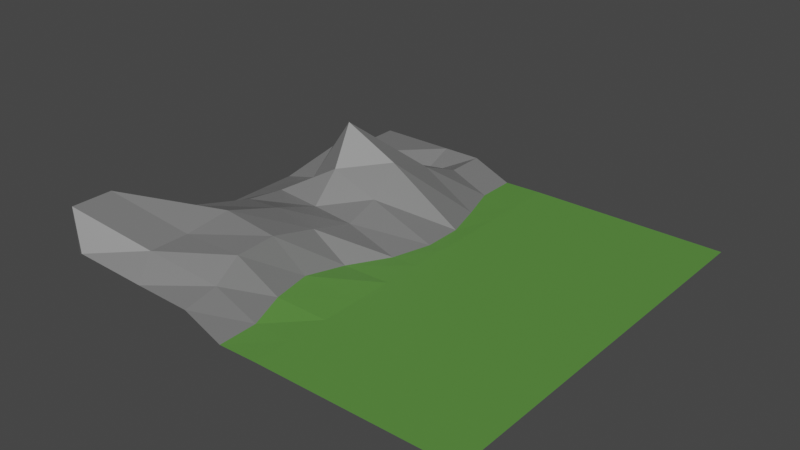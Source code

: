 # Source: overworld-prototype.blend  (saved by Blender 3.0.42; exported with 4.5.12 LTS)
import bpy
from mathutils import Matrix  # noqa: F401  (used for matrix-valued properties, if any)

bpy.ops.wm.read_factory_settings(use_empty=True)
scene = bpy.context.scene
scene.name = 'Scene'

# ---- collections
col_collection = bpy.data.collections.new('Collection'); scene.collection.children.link(col_collection)

# ---- materials (node trees are filled in below, after node groups)
mat_material_001 = bpy.data.materials.new('Material.001')
mat_material_001.use_transparent_shadow = False
mat_material_002 = bpy.data.materials.new('Material.002')
mat_material_002.use_transparent_shadow = False

# ---- material node trees
mat_material_001.use_nodes = True; mat_material_001.node_tree.nodes.clear()
_N = mat_material_001.node_tree.nodes; _L = mat_material_001.node_tree.links
n0 = _N.new('ShaderNodeBsdfPrincipled'); n0.name = 'Principled BSDF'; n0.location = (10, 300)
n0.distribution = 'GGX'
n0.subsurface_method = 'RANDOM_WALK_SKIN'
n0.inputs[0].default_value = (0.1032, 0.2738, 0.05063, 1.0)
n0.inputs[3].default_value = 1.45
n0.inputs[27].default_value = (0.0, 0.0, 0.0, 1.0)
n0.inputs[28].default_value = 1.0
n1 = _N.new('ShaderNodeOutputMaterial'); n1.name = 'Material Output'; n1.location = (300, 300)
_L.new(n0.outputs[0], n1.inputs[0])
n1.is_active_output = True
mat_material_002.use_nodes = True; mat_material_002.node_tree.nodes.clear()
_N = mat_material_002.node_tree.nodes; _L = mat_material_002.node_tree.links
n0 = _N.new('ShaderNodeBsdfPrincipled'); n0.name = 'Principled BSDF'; n0.location = (10, 300)
n0.distribution = 'GGX'
n0.subsurface_method = 'RANDOM_WALK_SKIN'
n0.inputs[0].default_value = (0.1789, 0.1789, 0.1789, 1.0)
n0.inputs[3].default_value = 1.45
n0.inputs[27].default_value = (0.0, 0.0, 0.0, 1.0)
n0.inputs[28].default_value = 1.0
n1 = _N.new('ShaderNodeOutputMaterial'); n1.name = 'Material Output'; n1.location = (300, 300)
_L.new(n0.outputs[0], n1.inputs[0])
n1.is_active_output = True

# ---- world
world_world = bpy.data.worlds.new('World'); scene.world = world_world
world_world.use_nodes = True; world_world.node_tree.nodes.clear()
_N = world_world.node_tree.nodes; _L = world_world.node_tree.links
n0 = _N.new('ShaderNodeOutputWorld'); n0.name = 'World Output'; n0.location = (300, 300)
n1 = _N.new('ShaderNodeBackground'); n1.name = 'Background'; n1.location = (10, 300)
n1.inputs[0].default_value = (0.05088, 0.05088, 0.05088, 1.0)
_L.new(n1.outputs[0], n0.inputs[0])
n0.is_active_output = True
world_world.color = (0.05088, 0.05088, 0.05088)
world_world.use_sun_shadow = False
world_world.sun_shadow_jitter_overblur = 0.0

# ---- meshes
me_grid = bpy.data.meshes.new('Grid')
me_grid.from_pydata([(-10.58, -10.46, 1.315), (-7.639, -11.3, 2.262), (-2.578, -10.46, 1.315), (2.0, -10.0, 0.7991), (6.0, -10.0, -0.04533), (10.0, -10.0, 0.0), (-11.64, -9.297, 2.262), (-9.562, -10.82, 3.979), (-3.639, -9.297, 2.262), (1.878, -8.226, 1.096), (5.988, -8.022, -0.01694), (10.0, -8.0, 0.0), (-11.64, -7.297, 2.262), (-9.562, -8.819, 3.979), (-3.639, -7.297, 2.262), (1.533, -6.774, 1.899), (4.894, -6.187, 0.2082), (10.0, -6.0, 0.0), (-10.58, -4.457, 1.315), (-7.639, -5.297, 2.262), (-3.206, -5.118, 2.639), (1.472, -4.667, 1.958), (4.153, -4.137, 0.214), (10.0, -4.0, 0.0), (-10.0, -2.0, 0.7991), (-6.775, -2.231, 1.572), (-2.532, -2.464, 1.881), (1.712, -2.276, 1.395), (4.99, -2.01, -0.02537), (10.0, -2.0, 0.0), (-10.0, 0.0, 0.7991), (-6.673, -0.1615, 1.321), (-2.158, -0.1373, 1.12), (1.986, -0.01254, 0.8285), (7.276, 0.0, -0.04533), (10.0, 0.0, 0.0), (-10.0, 2.0, 0.7991), (-6.167, 1.812, 1.369), (-2.475, 1.464, 2.475), (1.833, 1.812, 1.369), (8.401, 2.0, -0.04533), (10.0, 2.0, 0.0), (-10.0, 4.0, 0.7991), (-6.475, 3.464, 2.474), (-3.033, 2.835, 4.405), (1.53, 3.466, 2.693), (8.401, 4.0, -0.04533), (10.0, 4.0, 0.0), (-10.0, 6.0, 0.7991), (-6.167, 5.812, 0.5695), (-2.475, 5.465, 1.617), (1.835, 5.821, 1.696), (7.276, 6.0, -0.04533), (10.0, 6.0, 0.0), (-10.0, 8.0, 0.7991), (-6.0, 8.0, 0.7991), (-2.0, 8.0, 0.0), (2.0, 8.0, 0.7991), (6.0, 8.0, -0.04533), (10.0, 8.0, 0.0), (-10.0, 10.0, 0.7991), (-6.0, 10.0, 0.7991), (-2.0, 10.0, 0.7991), (2.0, 10.0, 0.7991), (6.0, 10.0, -0.04533), (10.0, 10.0, 0.0)], [], [(0, 1, 7, 6), (1, 2, 8, 7), (2, 3, 9, 8), (3, 4, 10, 9), (4, 5, 11, 10), (6, 7, 13, 12), (7, 8, 14, 13), (8, 9, 15, 14), (9, 10, 16, 15), (10, 11, 17, 16), (12, 13, 19, 18), (13, 14, 20, 19), (14, 15, 21, 20), (15, 16, 22, 21), (16, 17, 23, 22), (18, 19, 25, 24), (19, 20, 26, 25), (20, 21, 27, 26), (21, 22, 28, 27), (22, 23, 29, 28), (24, 25, 31, 30), (25, 26, 32, 31), (26, 27, 33, 32), (27, 28, 34, 33), (28, 29, 35, 34), (30, 31, 37, 36), (31, 32, 38, 37), (32, 33, 39, 38), (33, 34, 40, 39), (34, 35, 41, 40), (36, 37, 43, 42), (37, 38, 44, 43), (38, 39, 45, 44), (39, 40, 46, 45), (40, 41, 47, 46), (42, 43, 49, 48), (43, 44, 50, 49), (44, 45, 51, 50), (45, 46, 52, 51), (46, 47, 53, 52), (48, 49, 55, 54), (49, 50, 56, 55), (50, 51, 57, 56), (51, 52, 58, 57), (52, 53, 59, 58), (54, 55, 61, 60), (55, 56, 62, 61), (56, 57, 63, 62), (57, 58, 64, 63), (58, 59, 65, 64)])
me_grid.polygons.foreach_set('material_index', [1, 1, 1, 1, 0, 1, 1, 1, 1, 0, 1, 1, 1, 1, 0, 1, 1, 1, 1, 0, 1, 1, 1, 1, 0, 1, 1, 1, 1, 0, 1, 1, 1, 1, 0, 1, 1, 1, 1, 0, 1, 1, 1, 1, 0, 1, 1, 1, 1, 0])
_uv = me_grid.uv_layers.new(name='UVMap')
_uv.uv.foreach_set('vector', [0.0, 0.0, 0.2, 0.0, 0.2, 0.1, 0.0, 0.1, 0.2, 0.0, 0.4, 0.0, 0.4, 0.1, 0.2, 0.1, 0.4, 0.0, 0.6, 0.0, 0.6, 0.1, 0.4, 0.1, 0.6, 0.0, 0.8, 0.0, 0.8, 0.1, 0.6, 0.1, 0.8, 0.0, 1.0, 0.0, 1.0, 0.1, 0.8, 0.1, 0.0, 0.1, 0.2, 0.1, 0.2, 0.2, 0.0, 0.2, 0.2, 0.1, 0.4, 0.1, 0.4, 0.2, 0.2, 0.2, 0.4, 0.1, 0.6, 0.1, 0.6, 0.2, 0.4, 0.2, 0.6, 0.1, 0.8, 0.1, 0.8, 0.2, 0.6, 0.2, 0.8, 0.1, 1.0, 0.1, 1.0, 0.2, 0.8, 0.2, 0.0, 0.2, 0.2, 0.2, 0.2, 0.3, 0.0, 0.3, 0.2, 0.2, 0.4, 0.2, 0.4, 0.3, 0.2, 0.3, 0.4, 0.2, 0.6, 0.2, 0.6, 0.3, 0.4, 0.3, 0.6, 0.2, 0.8, 0.2, 0.8, 0.3, 0.6, 0.3, 0.8, 0.2, 1.0, 0.2, 1.0, 0.3, 0.8, 0.3, 0.0, 0.3, 0.2, 0.3, 0.2, 0.4, 0.0, 0.4, 0.2, 0.3, 0.4, 0.3, 0.4, 0.4, 0.2, 0.4, 0.4, 0.3, 0.6, 0.3, 0.6, 0.4, 0.4, 0.4, 0.6, 0.3, 0.8, 0.3, 0.8, 0.4, 0.6, 0.4, 0.8, 0.3, 1.0, 0.3, 1.0, 0.4, 0.8, 0.4, 0.0, 0.4, 0.2, 0.4, 0.2, 0.5, 0.0, 0.5, 0.2, 0.4, 0.4, 0.4, 0.4, 0.5, 0.2, 0.5, 0.4, 0.4, 0.6, 0.4, 0.6, 0.5, 0.4, 0.5, 0.6, 0.4, 0.8, 0.4, 0.8, 0.5, 0.6, 0.5, 0.8, 0.4, 1.0, 0.4, 1.0, 0.5, 0.8, 0.5, 0.0, 0.5, 0.2, 0.5, 0.2, 0.6, 0.0, 0.6, 0.2, 0.5, 0.4, 0.5, 0.4, 0.6, 0.2, 0.6, 0.4, 0.5, 0.6, 0.5, 0.6, 0.6, 0.4, 0.6, 0.6, 0.5, 0.8, 0.5, 0.8, 0.6, 0.6, 0.6, 0.8, 0.5, 1.0, 0.5, 1.0, 0.6, 0.8, 0.6, 0.0, 0.6, 0.2, 0.6, 0.2, 0.7, 0.0, 0.7, 0.2, 0.6, 0.4, 0.6, 0.4, 0.7, 0.2, 0.7, 0.4, 0.6, 0.6, 0.6, 0.6, 0.7, 0.4, 0.7, 0.6, 0.6, 0.8, 0.6, 0.8, 0.7, 0.6, 0.7, 0.8, 0.6, 1.0, 0.6, 1.0, 0.7, 0.8, 0.7, 0.0, 0.7, 0.2, 0.7, 0.2, 0.8, 0.0, 0.8, 0.2, 0.7, 0.4, 0.7, 0.4, 0.8, 0.2, 0.8, 0.4, 0.7, 0.6, 0.7, 0.6, 0.8, 0.4, 0.8, 0.6, 0.7, 0.8, 0.7, 0.8, 0.8, 0.6, 0.8, 0.8, 0.7, 1.0, 0.7, 1.0, 0.8, 0.8, 0.8, 0.0, 0.8, 0.2, 0.8, 0.2, 0.9, 0.0, 0.9, 0.2, 0.8, 0.4, 0.8, 0.4, 0.9, 0.2, 0.9, 0.4, 0.8, 0.6, 0.8, 0.6, 0.9, 0.4, 0.9, 0.6, 0.8, 0.8, 0.8, 0.8, 0.9, 0.6, 0.9, 0.8, 0.8, 1.0, 0.8, 1.0, 0.9, 0.8, 0.9, 0.0, 0.9, 0.2, 0.9, 0.2, 1.0, 0.0, 1.0, 0.2, 0.9, 0.4, 0.9, 0.4, 1.0, 0.2, 1.0, 0.4, 0.9, 0.6, 0.9, 0.6, 1.0, 0.4, 1.0, 0.6, 0.9, 0.8, 0.9, 0.8, 1.0, 0.6, 1.0, 0.8, 0.9, 1.0, 0.9, 1.0, 1.0, 0.8, 1.0])
me_grid.materials.append(mat_material_001)
me_grid.materials.append(mat_material_002)
me_grid.use_remesh_fix_poles = True
me_grid.use_remesh_preserve_attributes = False
me_grid.update()
me_plane_001 = bpy.data.meshes.new('Plane.001')
me_plane_001.from_pydata([(-1.0, -10.0, 0.0), (9.0, -10.0, 0.0), (-1.0, 10.0, 0.0), (9.0, 10.0, 0.0)], [], [(0, 1, 3, 2)])
_uv = me_plane_001.uv_layers.new(name='UVMap')
_uv.uv.foreach_set('vector', [0.0, 0.0, 1.0, 0.0, 1.0, 1.0, 0.0, 1.0])
me_plane_001.materials.append(mat_material_001)
me_plane_001.use_remesh_fix_poles = True
me_plane_001.use_remesh_preserve_attributes = False
me_plane_001.update()

# ---- objects
ob_grid = bpy.data.objects.new('Grid', me_grid)
ob_plane = bpy.data.objects.new('Plane', me_plane_001)

# ---- transforms, parenting, visibility, modifiers, constraints
ob_grid.location = (-6.0, 0.0, 0.0)
ob_grid.scale = (0.5, 1.0, 1.0)
ob_plane.location = (0.0, 0.0, 0.0)

# ---- collection membership
col_collection.objects.link(ob_grid)
col_collection.objects.link(ob_plane)

# ---- scene / render settings (as saved in the file)
scene.frame_start = 1; scene.frame_end = 250; scene.frame_set(1)
scene.render.engine = 'BLENDER_EEVEE_NEXT'
scene.cycles.sampling_pattern = 'TABULATED_SOBOL'
scene.cycles.use_light_tree = False
scene.view_settings.view_transform = 'Filmic'
bpy.context.view_layer.update()

# ---- added for rendering (the .blend has no active camera and no usable light): camera, sun
cam_auto = bpy.data.cameras.new('AutoCamera')
cam_auto.lens = 50.0
cam_auto.sensor_width = 36.0
cam_auto.clip_end = 1000.0
ob_auto_camera = bpy.data.objects.new('AutoCamera', cam_auto)
scene.collection.objects.link(ob_auto_camera)
ob_auto_camera.location = (26.4518, -34.0821, 24.4692)
ob_auto_camera.rotation_euler = (1.09748, -7.21219e-08, 0.694738)
scene.camera = ob_auto_camera
light_auto_sun = bpy.data.lights.new('AutoSun', 'SUN')
light_auto_sun.energy = 3.0
light_auto_sun.angle = 0.0523599
ob_auto_sun = bpy.data.objects.new('AutoSun', light_auto_sun)
scene.collection.objects.link(ob_auto_sun)
ob_auto_sun.rotation_euler = (0.872665, 0.174533, 0.523599)
bpy.context.view_layer.update()
